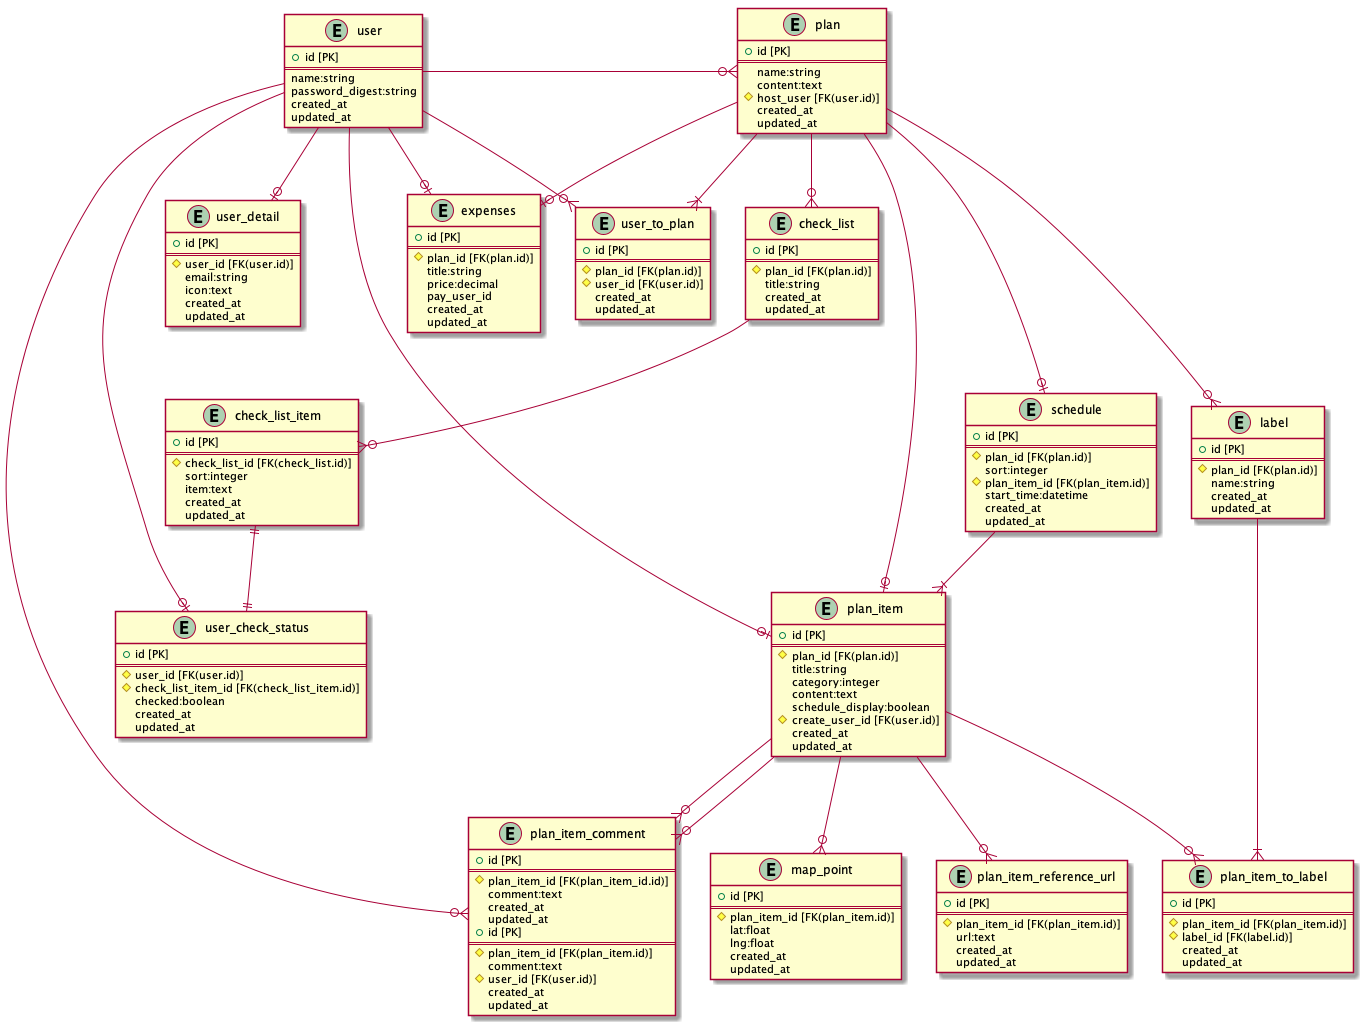

The diagram above was rendered by PlantUML. Its source (embedded in the PNG):
@startuml EntityRelationship
entity "user" {
    + id [PK]
    ==
    name:string
    password_digest:string
    created_at
    updated_at
}

entity "user_detail" {
    + id [PK]
    ==
    # user_id [FK(user.id)]
    email:string
    icon:text
    created_at
    updated_at
}

entity "user_to_plan" {
    + id [PK]
    ==
    # plan_id [FK(plan.id)]
    # user_id [FK(user.id)]
    created_at
    updated_at
}

entity "plan" {
    + id [PK]
    ==
    name:string
    content:text
    # host_user [FK(user.id)]
    created_at
    updated_at
}

entity "label" {
    + id [PK]
    ==
    # plan_id [FK(plan.id)]
    name:string
    created_at
    updated_at
}

entity "schedule" {
    + id [PK]
    ==
    # plan_id [FK(plan.id)]
    sort:integer
    # plan_item_id [FK(plan_item.id)]
    start_time:datetime
    created_at
    updated_at
}

entity "plan_item" {
    + id [PK]
    ==
    # plan_id [FK(plan.id)]
    title:string
    category:integer
    content:text
    schedule_display:boolean
    # create_user_id [FK(user.id)]
    created_at
    updated_at
}

entity "plan_item_to_label" {
    + id [PK]
    ==
    # plan_item_id [FK(plan_item.id)]
    # label_id [FK(label.id)]
    created_at
    updated_at
}

entity "plan_item_reference_url" {
    + id [PK]
    ==
    # plan_item_id [FK(plan_item.id)]
    url:text
    created_at
    updated_at
}

entity "plan_item_comment" {
    + id [PK]
    ==
    # plan_item_id [FK(plan_item_id.id)]
    comment:text
    created_at
    updated_at
}

entity "map_point" {
    + id [PK]
    ==
    # plan_item_id [FK(plan_item.id)]
    lat:float
    lng:float
    created_at
    updated_at
}

entity "check_list" {
    + id [PK]
    ==
    # plan_id [FK(plan.id)]
    title:string
    created_at
    updated_at
}

entity "check_list_item" {
    + id [PK] 
    ==
    # check_list_id [FK(check_list.id)]
    sort:integer
    item:text
    created_at
    updated_at
}

entity "user_check_status" {
    + id [PK]
    ==
    # user_id [FK(user.id)]
    # check_list_item_id [FK(check_list_item.id)]
    checked:boolean
    created_at
    updated_at
}

entity "expenses" {
    + id [PK]
    ==
    # plan_id [FK(plan.id)]
    title:string
    price:decimal
    pay_user_id
    created_at
    updated_at
}

entity "plan_item_comment" {
    + id [PK]
    ==
    # plan_item_id [FK(plan_item.id)]
    comment:text
    # user_id [FK(user.id)]
    created_at
    updated_at
}

user --o| user_detail
user --right--o{ plan
user --o{ user_to_plan
user --o| user_check_status
user --o| plan_item
user --o| expenses
user --o{ plan_item_comment
plan --o| schedule
plan --o| expenses
plan --down--o| plan_item
plan --o{ label
plan --|{ user_to_plan
plan --o{ check_list
schedule --|{ plan_item
check_list --o{ check_list_item
check_list_item ||--|| user_check_status
plan_item --o{ plan_item_comment
plan_item --o{ plan_item_reference_url
plan_item --o{ map_point
plan_item --o{ plan_item_to_label
plan_item --o{ plan_item_comment
label --|{ plan_item_to_label

@enduml